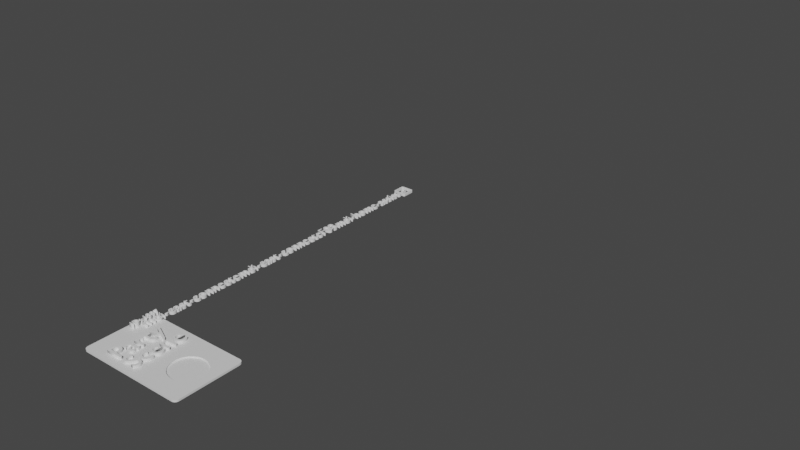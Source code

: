 # Source: NfcCard.blend  (saved by Blender 2.82.7; exported with 4.5.12 LTS)
import bpy
from mathutils import Matrix  # noqa: F401  (used for matrix-valued properties, if any)

bpy.ops.wm.read_factory_settings(use_empty=True)
scene = bpy.context.scene
scene.name = 'Scene'

# ---- materials (node trees are filled in below, after node groups)
mat_material = bpy.data.materials.new('Material')
mat_material.alpha_threshold = 0.0
mat_material.use_transparent_shadow = False
mat_material.line_color = (0.0, 0.0, 0.0, 1.0)

# ---- material node trees
mat_material.use_nodes = True; mat_material.node_tree.nodes.clear()
_N = mat_material.node_tree.nodes; _L = mat_material.node_tree.links
n0 = _N.new('ShaderNodeOutputMaterial'); n0.name = 'Material Output'; n0.location = (300, 300)
n1 = _N.new('ShaderNodeBsdfPrincipled'); n1.name = 'Principled BSDF'; n1.location = (10, 300)
n1.distribution = 'GGX'
n1.subsurface_method = 'BURLEY'
n1.inputs[2].default_value = 0.4
n1.inputs[3].default_value = 1.45
n1.inputs[27].default_value = (0.0, 0.0, 0.0, 1.0)
n1.inputs[28].default_value = 1.0
_L.new(n1.outputs[0], n0.inputs[0])
n0.is_active_output = True

# ---- world
world_world = bpy.data.worlds.new('World'); scene.world = world_world
world_world.use_nodes = True; world_world.node_tree.nodes.clear()
_N = world_world.node_tree.nodes; _L = world_world.node_tree.links
n0 = _N.new('ShaderNodeOutputWorld'); n0.name = 'World Output'; n0.location = (300, 300)
n1 = _N.new('ShaderNodeBackground'); n1.name = 'Background'; n1.location = (10, 300)
n1.inputs[0].default_value = (0.05088, 0.05088, 0.05088, 1.0)
_L.new(n1.outputs[0], n0.inputs[0])
n0.is_active_output = True
world_world.color = (0.05088, 0.05088, 0.05088)
world_world.use_sun_shadow = False
world_world.sun_shadow_jitter_overblur = 0.0

# ---- meshes
me_cube = bpy.data.meshes.new('Cube')
me_cube.from_pydata([(0.04202, -0.02525, 0.002634), (0.04246, -0.02439, 0.002634), (0.04261, -0.02343, 0.002634), (0.04261, 0.02343, 0.002634), (-0.04261, -0.02343, 0.001148), (-0.03951, -0.02653, 0.001148), (-0.04246, -0.02439, 0.001148), (-0.04202, -0.02525, 0.001148), (-0.04133, -0.02594, 0.001148), (-0.04047, -0.02638, 0.001148), (-0.04261, 0.02343, 0.001148), (-0.03951, 0.02653, 0.001148), (-0.04246, 0.02439, 0.001148), (-0.04202, 0.02525, 0.001148), (-0.04133, 0.02594, 0.001148), (-0.04047, 0.02638, 0.001148), (0.03951, -0.02653, 0.001148), (0.04261, -0.02343, 0.001148), (0.04047, -0.02638, 0.001148), (0.04133, -0.02594, 0.001148), (0.04202, -0.02525, 0.001148), (0.04246, -0.02439, 0.001148), (0.03951, 0.02653, 0.001148), (0.04261, 0.02343, 0.001148), (0.04047, 0.02638, 0.001148), (0.04133, 0.02594, 0.001148), (0.04202, 0.02525, 0.001148), (0.04246, 0.02439, 0.001148), (0.04133, -0.02594, 0.002634), (0.04047, -0.02638, 0.002634), (0.03951, -0.02653, 0.002634), (-0.03951, -0.02653, 0.002634), (-0.04047, -0.02638, 0.002634), (-0.04133, -0.02594, 0.002634), (-0.04202, -0.02525, 0.002634), (-0.04246, -0.02439, 0.002634), (-0.04261, -0.02343, 0.002634), (-0.04261, 0.02343, 0.002634), (-0.04246, 0.02439, 0.002634), (-0.04202, 0.02525, 0.002634), (-0.04133, 0.02594, 0.002634), (-0.04047, 0.02638, 0.002634), (-0.03951, 0.02653, 0.002634), (0.03951, 0.02653, 0.002634), (0.04047, 0.02638, 0.002634), (0.04133, 0.02594, 0.002634), (0.04202, 0.02525, 0.002634), (0.04246, 0.02439, 0.002634), (0.03239, 0.009144, 0.002634), (0.03239, -0.009144, 0.002634), (0.01402, -0.009144, 0.002634), (0.01402, 0.009144, 0.002634), (0.0232, 0.01296, 0.002634), (0.03616, -5.472e-09, 0.002634), (0.0232, -0.01296, 0.002634), (0.01024, -5.472e-09, 0.002634), (0.02902, 0.01158, 0.002634), (0.03481, -0.005775, 0.002634), (0.01739, -0.01158, 0.002634), (0.0116, 0.005775, 0.002634), (0.01739, 0.01158, 0.002634), (0.03481, 0.005775, 0.002634), (0.02902, -0.01158, 0.002634), (0.0116, -0.005775, 0.002634), (0.0308, 0.0105, 0.002634), (0.03373, -0.007557, 0.002634), (0.0156, -0.0105, 0.002634), (0.01267, 0.007557, 0.002634), (0.02021, 0.01261, 0.002634), (0.03582, 0.002966, 0.002634), (0.02619, -0.01261, 0.002634), (0.01059, -0.002966, 0.002634), (0.02619, 0.01261, 0.002634), (0.03582, -0.002966, 0.002634), (0.02021, -0.01261, 0.002634), (0.01059, 0.002966, 0.002634), (0.0156, 0.0105, 0.002634), (0.03373, 0.007557, 0.002634), (0.0308, -0.0105, 0.002634), (0.01267, -0.007557, 0.002634), (0.03162, 0.009853, 0.002634), (0.03309, -0.008377, 0.002634), (0.01478, -0.009853, 0.002634), (0.01331, 0.008377, 0.002634), (0.0217, 0.01287, 0.002634), (0.03608, 0.001493, 0.002634), (0.02471, -0.01287, 0.002634), (0.01033, -0.001493, 0.002634), (0.02764, 0.01218, 0.002634), (0.03539, -0.0044, 0.002634), (0.01877, -0.01218, 0.002634), (0.01101, 0.0044, 0.002634), (0.01647, 0.01108, 0.002634), (0.03431, 0.006687, 0.002634), (0.02993, -0.01108, 0.002634), (0.0121, -0.006687, 0.002634), (0.02993, 0.01108, 0.002634), (0.03431, -0.006687, 0.002634), (0.01647, -0.01108, 0.002634), (0.0121, 0.006687, 0.002634), (0.01877, 0.01218, 0.002634), (0.03539, 0.0044, 0.002634), (0.02764, -0.01218, 0.002634), (0.01101, -0.0044, 0.002634), (0.02471, 0.01287, 0.002634), (0.03608, -0.001493, 0.002634), (0.0217, -0.01287, 0.002634), (0.01033, 0.001493, 0.002634), (0.01478, 0.009853, 0.002634), (0.03309, 0.008377, 0.002634), (0.03162, -0.009853, 0.002634), (0.01331, -0.008377, 0.002634), (0.03162, 0.009853, 0.002023), (0.03239, 0.009144, 0.002023), (0.03309, -0.008377, 0.002023), (0.03239, -0.009144, 0.002023), (0.01478, -0.009853, 0.002023), (0.01402, -0.009144, 0.002023), (0.01331, 0.008377, 0.002023), (0.01402, 0.009144, 0.002023), (0.0217, 0.01287, 0.002023), (0.0232, 0.01296, 0.002023), (0.03608, 0.001493, 0.002023), (0.03616, -5.472e-09, 0.002023), (0.02471, -0.01287, 0.002023), (0.0232, -0.01296, 0.002023), (0.01033, -0.001493, 0.002023), (0.01024, -5.472e-09, 0.002023), (0.02764, 0.01218, 0.002023), (0.02902, 0.01158, 0.002023), (0.03539, -0.0044, 0.002023), (0.03481, -0.005775, 0.002023), (0.01877, -0.01218, 0.002023), (0.01739, -0.01158, 0.002023), (0.01101, 0.0044, 0.002023), (0.0116, 0.005775, 0.002023), (0.01647, 0.01108, 0.002023), (0.01739, 0.01158, 0.002023), (0.03431, 0.006687, 0.002023), (0.03481, 0.005775, 0.002023), (0.02993, -0.01108, 0.002023), (0.02902, -0.01158, 0.002023), (0.0121, -0.006687, 0.002023), (0.0116, -0.005775, 0.002023), (0.0308, 0.0105, 0.002023), (0.02993, 0.01108, 0.002023), (0.03431, -0.006687, 0.002023), (0.03373, -0.007557, 0.002023), (0.01647, -0.01108, 0.002023), (0.0156, -0.0105, 0.002023), (0.0121, 0.006687, 0.002023), (0.01267, 0.007557, 0.002023), (0.01877, 0.01218, 0.002023), (0.02021, 0.01261, 0.002023), (0.03539, 0.0044, 0.002023), (0.03582, 0.002966, 0.002023), (0.02764, -0.01218, 0.002023), (0.02619, -0.01261, 0.002023), (0.01101, -0.0044, 0.002023), (0.01059, -0.002966, 0.002023), (0.02471, 0.01287, 0.002023), (0.02619, 0.01261, 0.002023), (0.03608, -0.001493, 0.002023), (0.03582, -0.002966, 0.002023), (0.0217, -0.01287, 0.002023), (0.02021, -0.01261, 0.002023), (0.01033, 0.001493, 0.002023), (0.01059, 0.002966, 0.002023), (0.01478, 0.009853, 0.002023), (0.0156, 0.0105, 0.002023), (0.03309, 0.008377, 0.002023), (0.03373, 0.007557, 0.002023), (0.03162, -0.009853, 0.002023), (0.0308, -0.0105, 0.002023), (0.01331, -0.008377, 0.002023), (0.01267, -0.007557, 0.002023), (0.03162, 0.009853, 0.002023), (0.03239, 0.009144, 0.002023), (0.03309, -0.008377, 0.002023), (0.03239, -0.009144, 0.002023), (0.01478, -0.009853, 0.002023), (0.01402, -0.009144, 0.002023), (0.01331, 0.008377, 0.002023), (0.01402, 0.009144, 0.002023), (0.0217, 0.01287, 0.002023), (0.0232, 0.01296, 0.002023), (0.03608, 0.001493, 0.002023), (0.03616, -5.472e-09, 0.002023), (0.02471, -0.01287, 0.002023), (0.0232, -0.01296, 0.002023), (0.01033, -0.001493, 0.002023), (0.01024, -5.472e-09, 0.002023), (0.02764, 0.01218, 0.002023), (0.02902, 0.01158, 0.002023), (0.03539, -0.0044, 0.002023), (0.03481, -0.005775, 0.002023), (0.01877, -0.01218, 0.002023), (0.01739, -0.01158, 0.002023), (0.01101, 0.0044, 0.002023), (0.0116, 0.005775, 0.002023), (0.01647, 0.01108, 0.002023), (0.01739, 0.01158, 0.002023), (0.03431, 0.006687, 0.002023), (0.03481, 0.005775, 0.002023), (0.02993, -0.01108, 0.002023), (0.02902, -0.01158, 0.002023), (0.0121, -0.006687, 0.002023), (0.0116, -0.005775, 0.002023), (0.0308, 0.0105, 0.002023), (0.02993, 0.01108, 0.002023), (0.03431, -0.006687, 0.002023), (0.03373, -0.007557, 0.002023), (0.01647, -0.01108, 0.002023), (0.0156, -0.0105, 0.002023), (0.0121, 0.006687, 0.002023), (0.01267, 0.007557, 0.002023), (0.01877, 0.01218, 0.002023), (0.02021, 0.01261, 0.002023), (0.03539, 0.0044, 0.002023), (0.03582, 0.002966, 0.002023), (0.02764, -0.01218, 0.002023), (0.02619, -0.01261, 0.002023), (0.01101, -0.0044, 0.002023), (0.01059, -0.002966, 0.002023), (0.02471, 0.01287, 0.002023), (0.02619, 0.01261, 0.002023), (0.03608, -0.001493, 0.002023), (0.03582, -0.002966, 0.002023), (0.0217, -0.01287, 0.002023), (0.02021, -0.01261, 0.002023), (0.01033, 0.001493, 0.002023), (0.01059, 0.002966, 0.002023), (0.01478, 0.009853, 0.002023), (0.0156, 0.0105, 0.002023), (0.03309, 0.008377, 0.002023), (0.03373, 0.007557, 0.002023), (0.03162, -0.009853, 0.002023), (0.0308, -0.0105, 0.002023), (0.01331, -0.008377, 0.002023), (0.01267, -0.007557, 0.002023), (0.03162, 0.009853, 0.001603), (0.03239, 0.009144, 0.001603), (0.03309, -0.008377, 0.001603), (0.03239, -0.009144, 0.001603), (0.01478, -0.009853, 0.001603), (0.01402, -0.009144, 0.001603), (0.01331, 0.008377, 0.001603), (0.01402, 0.009144, 0.001603), (0.0217, 0.01287, 0.001603), (0.0232, 0.01296, 0.001603), (0.03608, 0.001493, 0.001603), (0.03616, -5.472e-09, 0.001603), (0.02471, -0.01287, 0.001603), (0.0232, -0.01296, 0.001603), (0.01033, -0.001493, 0.001603), (0.01024, -5.472e-09, 0.001603), (0.02764, 0.01218, 0.001603), (0.02902, 0.01158, 0.001603), (0.03539, -0.0044, 0.001603), (0.03481, -0.005775, 0.001603), (0.01877, -0.01218, 0.001603), (0.01739, -0.01158, 0.001603), (0.01101, 0.0044, 0.001603), (0.0116, 0.005775, 0.001603), (0.01647, 0.01108, 0.001603), (0.01739, 0.01158, 0.001603), (0.03431, 0.006687, 0.001603), (0.03481, 0.005775, 0.001603), (0.02993, -0.01108, 0.001603), (0.02902, -0.01158, 0.001603), (0.0121, -0.006687, 0.001603), (0.0116, -0.005775, 0.001603), (0.0308, 0.0105, 0.001603), (0.02993, 0.01108, 0.001603), (0.03431, -0.006687, 0.001603), (0.03373, -0.007557, 0.001603), (0.01647, -0.01108, 0.001603), (0.0156, -0.0105, 0.001603), (0.0121, 0.006687, 0.001603), (0.01267, 0.007557, 0.001603), (0.01877, 0.01218, 0.001603), (0.02021, 0.01261, 0.001603), (0.03539, 0.0044, 0.001603), (0.03582, 0.002966, 0.001603), (0.02764, -0.01218, 0.001603), (0.02619, -0.01261, 0.001603), (0.01101, -0.0044, 0.001603), (0.01059, -0.002966, 0.001603), (0.02471, 0.01287, 0.001603), (0.02619, 0.01261, 0.001603), (0.03608, -0.001493, 0.001603), (0.03582, -0.002966, 0.001603), (0.0217, -0.01287, 0.001603), (0.02021, -0.01261, 0.001603), (0.01033, 0.001493, 0.001603), (0.01059, 0.002966, 0.001603), (0.01478, 0.009853, 0.001603), (0.0156, 0.0105, 0.001603), (0.03309, 0.008377, 0.001603), (0.03373, 0.007557, 0.001603), (0.03162, -0.009853, 0.001603), (0.0308, -0.0105, 0.001603), (0.01331, -0.008377, 0.001603), (0.01267, -0.007557, 0.001603)], [], [(3, 2, 49, 81, 65, 97, 57, 89, 73, 105, 53, 85, 69, 101, 61, 93, 77, 109, 48), (17, 23, 27, 26, 25, 24, 22, 11, 15, 14, 13, 12, 10, 4, 6, 7, 8, 9, 5, 16, 18, 19, 20, 21), (27, 23, 3, 47), (17, 21, 1, 2), (14, 15, 41, 40), (8, 7, 34, 33), (21, 20, 0, 1), (15, 11, 42, 41), (7, 6, 35, 34), (20, 19, 28, 0), (11, 22, 43, 42), (6, 4, 36, 35), (19, 18, 29, 28), (22, 24, 44, 43), (4, 10, 37, 36), (18, 16, 30, 29), (24, 25, 45, 44), (10, 12, 38, 37), (16, 5, 31, 30), (25, 26, 46, 45), (12, 13, 39, 38), (5, 9, 32, 31), (26, 27, 47, 46), (23, 17, 2, 3), (13, 14, 40, 39), (9, 8, 33, 32), (51, 83, 67, 99, 59, 91, 75, 107, 55, 87, 71, 103, 63, 95, 79, 111, 50, 82, 66, 98, 58, 90, 74, 106, 54, 86, 70, 102, 62, 94, 78, 110, 49, 2, 1, 0, 28, 29, 30, 31, 32, 33, 34, 35, 36, 37, 38, 39, 40, 41, 42, 43, 44, 45, 46, 47, 3, 48, 80, 64, 96, 56, 88, 72, 104, 52, 84, 68, 100, 60, 92, 76, 108), (94, 62, 141, 140), (71, 87, 126, 159), (114, 115, 179, 178), (164, 165, 229, 228), (72, 88, 128, 161), (95, 63, 143, 142), (73, 89, 130, 163), (64, 80, 112, 144), (74, 90, 132, 165), (96, 64, 144, 145), (75, 91, 134, 167), (97, 65, 147, 146), (76, 92, 136, 169), (98, 66, 149, 148), (77, 93, 138, 171), (99, 67, 151, 150), (78, 94, 140, 173), (100, 68, 153, 152), (79, 95, 142, 175), (101, 69, 155, 154), (80, 48, 113, 112), (56, 96, 145, 129), (102, 70, 157, 156), (81, 49, 115, 114), (57, 97, 146, 131), (103, 71, 159, 158), (82, 50, 117, 116), (58, 98, 148, 133), (104, 72, 161, 160), (83, 51, 119, 118), (59, 99, 150, 135), (105, 73, 163, 162), (60, 100, 152, 137), (106, 74, 165, 164), (61, 101, 154, 139), (107, 75, 167, 166), (62, 102, 156, 141), (108, 76, 169, 168), (63, 103, 158, 143), (109, 77, 171, 170), (84, 52, 121, 120), (52, 104, 160, 121), (110, 78, 173, 172), (85, 53, 123, 122), (53, 105, 162, 123), (111, 79, 175, 174), (86, 54, 125, 124), (54, 106, 164, 125), (87, 55, 127, 126), (55, 107, 166, 127), (65, 81, 114, 147), (88, 56, 129, 128), (51, 108, 168, 119), (66, 82, 116, 149), (89, 57, 131, 130), (48, 109, 170, 113), (67, 83, 118, 151), (90, 58, 133, 132), (49, 110, 172, 115), (68, 84, 120, 153), (91, 59, 135, 134), (50, 111, 174, 117), (69, 85, 122, 155), (92, 60, 137, 136), (70, 86, 124, 157), (93, 61, 139, 138), (184, 185, 249, 248), (234, 235, 299, 298), (141, 156, 220, 205), (166, 167, 231, 230), (116, 117, 181, 180), (143, 158, 222, 207), (168, 169, 233, 232), (118, 119, 183, 182), (121, 160, 224, 185), (170, 171, 235, 234), (120, 121, 185, 184), (123, 162, 226, 187), (172, 173, 237, 236), (122, 123, 187, 186), (125, 164, 228, 189), (174, 175, 239, 238), (124, 125, 189, 188), (127, 166, 230, 191), (147, 114, 178, 211), (126, 127, 191, 190), (119, 168, 232, 183), (149, 116, 180, 213), (128, 129, 193, 192), (113, 170, 234, 177), (151, 118, 182, 215), (130, 131, 195, 194), (115, 172, 236, 179), (153, 120, 184, 217), (132, 133, 197, 196), (117, 174, 238, 181), (155, 122, 186, 219), (134, 135, 199, 198), (157, 124, 188, 221), (136, 137, 201, 200), (159, 126, 190, 223), (138, 139, 203, 202), (161, 128, 192, 225), (140, 141, 205, 204), (163, 130, 194, 227), (142, 143, 207, 206), (165, 132, 196, 229), (144, 112, 176, 208), (167, 134, 198, 231), (145, 144, 208, 209), (169, 136, 200, 233), (146, 147, 211, 210), (171, 138, 202, 235), (148, 149, 213, 212), (173, 140, 204, 237), (150, 151, 215, 214), (112, 113, 177, 176), (175, 142, 206, 239), (152, 153, 217, 216), (129, 145, 209, 193), (154, 155, 219, 218), (131, 146, 210, 195), (156, 157, 221, 220), (133, 148, 212, 197), (158, 159, 223, 222), (135, 150, 214, 199), (160, 161, 225, 224), (137, 152, 216, 201), (162, 163, 227, 226), (139, 154, 218, 203), (253, 292, 293, 260, 261, 276, 277, 244, 245, 302, 303, 270, 271, 286, 287, 254, 255, 251, 290, 291, 258, 259, 274, 275, 242, 243, 300, 301, 268, 269, 284, 285, 252), (251, 255, 294, 295, 262, 263, 278, 279, 246, 247, 296, 297, 264, 265, 280, 281, 248, 249, 288, 289, 256, 257, 273, 272, 240, 241, 298, 299, 266, 267, 282, 283, 250), (187, 226, 290, 251), (236, 237, 301, 300), (186, 187, 251, 250), (189, 228, 292, 253), (238, 239, 303, 302), (188, 189, 253, 252), (191, 230, 294, 255), (211, 178, 242, 275), (190, 191, 255, 254), (183, 232, 296, 247), (213, 180, 244, 277), (192, 193, 257, 256), (177, 234, 298, 241), (215, 182, 246, 279), (194, 195, 259, 258), (179, 236, 300, 243), (217, 184, 248, 281), (196, 197, 261, 260), (181, 238, 302, 245), (219, 186, 250, 283), (198, 199, 263, 262), (221, 188, 252, 285), (200, 201, 265, 264), (223, 190, 254, 287), (202, 203, 267, 266), (225, 192, 256, 289), (204, 205, 269, 268), (227, 194, 258, 291), (206, 207, 271, 270), (229, 196, 260, 293), (208, 176, 240, 272), (231, 198, 262, 295), (209, 208, 272, 273), (233, 200, 264, 297), (210, 211, 275, 274), (235, 202, 266, 299), (212, 213, 277, 276), (237, 204, 268, 301), (214, 215, 279, 278), (239, 206, 270, 303), (216, 217, 281, 280), (193, 209, 273, 257), (218, 219, 283, 282), (195, 210, 274, 259), (220, 221, 285, 284), (197, 212, 276, 261), (222, 223, 287, 286), (199, 214, 278, 263), (224, 225, 289, 288), (201, 216, 280, 265), (226, 227, 291, 290), (176, 177, 241, 240), (203, 218, 282, 267), (228, 229, 293, 292), (178, 179, 243, 242), (205, 220, 284, 269), (230, 231, 295, 294), (180, 181, 245, 244), (207, 222, 286, 271), (232, 233, 297, 296), (182, 183, 247, 246), (185, 224, 288, 249)])
_uv = me_cube.uv_layers.new(name='UVMap')
_uv.uv.foreach_set('vector', [0.125, 0.7354, 0.125, 0.5146, 0.2304, 0.6077, 0.2304, 0.6099, 0.2304, 0.612, 0.2304, 0.6142, 0.2304, 0.6164, 0.2304, 0.6185, 0.2304, 0.6207, 0.2304, 0.6228, 0.2304, 0.625, 0.2304, 0.6272, 0.2304, 0.6293, 0.2304, 0.6315, 0.2304, 0.6336, 0.2304, 0.6358, 0.2304, 0.638, 0.2304, 0.6401, 0.2304, 0.6423, 0.125, 0.5146, 0.125, 0.7354, 0.1254, 0.7399, 0.1267, 0.744, 0.1288, 0.7472, 0.1313, 0.7493, 0.1341, 0.75, 0.3659, 0.75, 0.3687, 0.7493, 0.3712, 0.7472, 0.3733, 0.744, 0.3746, 0.7399, 0.375, 0.7354, 0.375, 0.5146, 0.3746, 0.5101, 0.3733, 0.506, 0.3712, 0.5028, 0.3687, 0.5007, 0.3659, 0.5, 0.1341, 0.5, 0.1313, 0.5007, 0.1288, 0.5028, 0.1267, 0.506, 0.1254, 0.5101, 0.1254, 0.7399, 0.125, 0.7354, 0.125, 0.7354, 0.1254, 0.7399, 0.125, 0.5146, 0.1254, 0.5101, 0.1254, 0.5101, 0.125, 0.5146, 0.3712, 0.7472, 0.3687, 0.7493, 0.3687, 0.7493, 0.3712, 0.7472, 0.3712, 0.5028, 0.3733, 0.506, 0.3733, 0.506, 0.3712, 0.5028, 0.1254, 0.5101, 0.1267, 0.506, 0.1267, 0.506, 0.1254, 0.5101, 0.3687, 0.7493, 0.3659, 0.75, 0.3659, 0.75, 0.3687, 0.7493, 0.3733, 0.506, 0.3746, 0.5101, 0.3746, 0.5101, 0.3733, 0.506, 0.1267, 0.506, 0.1288, 0.5028, 0.1288, 0.5028, 0.1267, 0.506, 0.3659, 0.75, 0.1341, 0.75, 0.1341, 0.75, 0.3659, 0.75, 0.3746, 0.5101, 0.375, 0.5146, 0.375, 0.5146, 0.3746, 0.5101, 0.1288, 0.5028, 0.1313, 0.5007, 0.1313, 0.5007, 0.1288, 0.5028, 0.1341, 0.75, 0.1313, 0.7493, 0.1313, 0.7493, 0.1341, 0.75, 0.375, 0.5146, 0.375, 0.7354, 0.375, 0.7354, 0.375, 0.5146, 0.1313, 0.5007, 0.1341, 0.5, 0.1341, 0.5, 0.1313, 0.5007, 0.1313, 0.7493, 0.1288, 0.7472, 0.1288, 0.7472, 0.1313, 0.7493, 0.375, 0.7354, 0.3746, 0.7399, 0.3746, 0.7399, 0.375, 0.7354, 0.1341, 0.5, 0.3659, 0.5, 0.3659, 0.5, 0.1341, 0.5, 0.1288, 0.7472, 0.1267, 0.744, 0.1267, 0.744, 0.1288, 0.7472, 0.3746, 0.7399, 0.3733, 0.744, 0.3733, 0.744, 0.3746, 0.7399, 0.3659, 0.5, 0.3687, 0.5007, 0.3687, 0.5007, 0.3659, 0.5, 0.1267, 0.744, 0.1254, 0.7399, 0.1254, 0.7399, 0.1267, 0.744, 0.125, 0.7354, 0.125, 0.5146, 0.125, 0.5146, 0.125, 0.7354, 0.3733, 0.744, 0.3712, 0.7472, 0.3712, 0.7472, 0.3733, 0.744, 0.3687, 0.5007, 0.3712, 0.5028, 0.3712, 0.5028, 0.3687, 0.5007, 0.2696, 0.6423, 0.2696, 0.6401, 0.2696, 0.638, 0.2696, 0.6358, 0.2696, 0.6336, 0.2696, 0.6315, 0.2696, 0.6293, 0.2696, 0.6272, 0.2696, 0.625, 0.2696, 0.6228, 0.2696, 0.6207, 0.2696, 0.6185, 0.2696, 0.6164, 0.2696, 0.6142, 0.2696, 0.612, 0.2696, 0.6099, 0.2696, 0.6077, 0.2671, 0.6077, 0.2647, 0.6077, 0.2622, 0.6077, 0.2598, 0.6077, 0.2573, 0.6077, 0.2549, 0.6077, 0.2524, 0.6077, 0.25, 0.6077, 0.2476, 0.6077, 0.2451, 0.6077, 0.2427, 0.6077, 0.2402, 0.6077, 0.2378, 0.6077, 0.2353, 0.6077, 0.2329, 0.6077, 0.2304, 0.6077, 0.125, 0.5146, 0.1254, 0.5101, 0.1267, 0.506, 0.1288, 0.5028, 0.1313, 0.5007, 0.1341, 0.5, 0.3659, 0.5, 0.3687, 0.5007, 0.3712, 0.5028, 0.3733, 0.506, 0.3746, 0.5101, 0.375, 0.5146, 0.375, 0.7354, 0.3746, 0.7399, 0.3733, 0.744, 0.3712, 0.7472, 0.3687, 0.7493, 0.3659, 0.75, 0.1341, 0.75, 0.1313, 0.7493, 0.1288, 0.7472, 0.1267, 0.744, 0.1254, 0.7399, 0.125, 0.7354, 0.2304, 0.6423, 0.2329, 0.6423, 0.2353, 0.6423, 0.2378, 0.6423, 0.2402, 0.6423, 0.2427, 0.6423, 0.2451, 0.6423, 0.2476, 0.6423, 0.25, 0.6423, 0.2524, 0.6423, 0.2549, 0.6423, 0.2573, 0.6423, 0.2598, 0.6423, 0.2622, 0.6423, 0.2647, 0.6423, 0.2671, 0.6423, 0.2378, 0.6077, 0.2402, 0.6077, 0.2402, 0.6077, 0.2378, 0.6077, 0.2696, 0.6207, 0.2696, 0.6228, 0.2696, 0.6228, 0.2696, 0.6207, 0.2304, 0.6099, 0.2304, 0.6077, 0.2304, 0.6077, 0.2304, 0.6099, 0.2524, 0.6077, 0.2549, 0.6077, 0.2549, 0.6077, 0.2524, 0.6077, 0.2451, 0.6423, 0.2427, 0.6423, 0.2427, 0.6423, 0.2451, 0.6423, 0.2696, 0.6142, 0.2696, 0.6164, 0.2696, 0.6164, 0.2696, 0.6142, 0.2304, 0.6207, 0.2304, 0.6185, 0.2304, 0.6185, 0.2304, 0.6207, 0.2353, 0.6423, 0.2329, 0.6423, 0.2329, 0.6423, 0.2353, 0.6423, 0.2549, 0.6077, 0.2573, 0.6077, 0.2573, 0.6077, 0.2549, 0.6077, 0.2378, 0.6423, 0.2353, 0.6423, 0.2353, 0.6423, 0.2378, 0.6423, 0.2696, 0.6293, 0.2696, 0.6315, 0.2696, 0.6315, 0.2696, 0.6293, 0.2304, 0.6142, 0.2304, 0.612, 0.2304, 0.612, 0.2304, 0.6142, 0.2647, 0.6423, 0.2622, 0.6423, 0.2622, 0.6423, 0.2647, 0.6423, 0.2622, 0.6077, 0.2647, 0.6077, 0.2647, 0.6077, 0.2622, 0.6077, 0.2304, 0.638, 0.2304, 0.6358, 0.2304, 0.6358, 0.2304, 0.638, 0.2696, 0.6358, 0.2696, 0.638, 0.2696, 0.638, 0.2696, 0.6358, 0.2353, 0.6077, 0.2378, 0.6077, 0.2378, 0.6077, 0.2353, 0.6077, 0.2573, 0.6423, 0.2549, 0.6423, 0.2549, 0.6423, 0.2573, 0.6423, 0.2696, 0.612, 0.2696, 0.6142, 0.2696, 0.6142, 0.2696, 0.612, 0.2304, 0.6315, 0.2304, 0.6293, 0.2304, 0.6293, 0.2304, 0.6315, 0.2329, 0.6423, 0.2304, 0.6423, 0.2304, 0.6423, 0.2329, 0.6423, 0.2402, 0.6423, 0.2378, 0.6423, 0.2378, 0.6423, 0.2402, 0.6423, 0.2427, 0.6077, 0.2451, 0.6077, 0.2451, 0.6077, 0.2427, 0.6077, 0.2304, 0.6099, 0.2304, 0.6077, 0.2304, 0.6077, 0.2304, 0.6099, 0.2304, 0.6164, 0.2304, 0.6142, 0.2304, 0.6142, 0.2304, 0.6164, 0.2696, 0.6185, 0.2696, 0.6207, 0.2696, 0.6207, 0.2696, 0.6185, 0.2671, 0.6077, 0.2696, 0.6077, 0.2696, 0.6077, 0.2671, 0.6077, 0.2598, 0.6077, 0.2622, 0.6077, 0.2622, 0.6077, 0.2598, 0.6077, 0.2476, 0.6423, 0.2451, 0.6423, 0.2451, 0.6423, 0.2476, 0.6423, 0.2696, 0.6401, 0.2696, 0.6423, 0.2696, 0.6423, 0.2696, 0.6401, 0.2696, 0.6336, 0.2696, 0.6358, 0.2696, 0.6358, 0.2696, 0.6336, 0.2304, 0.6228, 0.2304, 0.6207, 0.2304, 0.6207, 0.2304, 0.6228, 0.2598, 0.6423, 0.2573, 0.6423, 0.2573, 0.6423, 0.2598, 0.6423, 0.2524, 0.6077, 0.2549, 0.6077, 0.2549, 0.6077, 0.2524, 0.6077, 0.2304, 0.6336, 0.2304, 0.6315, 0.2304, 0.6315, 0.2304, 0.6336, 0.2696, 0.6272, 0.2696, 0.6293, 0.2696, 0.6293, 0.2696, 0.6272, 0.2402, 0.6077, 0.2427, 0.6077, 0.2427, 0.6077, 0.2402, 0.6077, 0.2671, 0.6423, 0.2647, 0.6423, 0.2647, 0.6423, 0.2671, 0.6423, 0.2696, 0.6164, 0.2696, 0.6185, 0.2696, 0.6185, 0.2696, 0.6164, 0.2304, 0.6401, 0.2304, 0.638, 0.2304, 0.638, 0.2304, 0.6401, 0.2524, 0.6423, 0.25, 0.6423, 0.25, 0.6423, 0.2524, 0.6423, 0.25, 0.6423, 0.2476, 0.6423, 0.2476, 0.6423, 0.25, 0.6423, 0.2329, 0.6077, 0.2353, 0.6077, 0.2353, 0.6077, 0.2329, 0.6077, 0.2304, 0.6272, 0.2304, 0.625, 0.2304, 0.625, 0.2304, 0.6272, 0.2304, 0.625, 0.2304, 0.6228, 0.2304, 0.6228, 0.2304, 0.625, 0.2696, 0.6099, 0.2696, 0.612, 0.2696, 0.612, 0.2696, 0.6099, 0.2476, 0.6077, 0.25, 0.6077, 0.25, 0.6077, 0.2476, 0.6077, 0.25, 0.6077, 0.2524, 0.6077, 0.2524, 0.6077, 0.25, 0.6077, 0.2696, 0.6228, 0.2696, 0.625, 0.2696, 0.625, 0.2696, 0.6228, 0.2696, 0.625, 0.2696, 0.6272, 0.2696, 0.6272, 0.2696, 0.625, 0.2304, 0.612, 0.2304, 0.6099, 0.2304, 0.6099, 0.2304, 0.612, 0.2427, 0.6423, 0.2402, 0.6423, 0.2402, 0.6423, 0.2427, 0.6423, 0.2696, 0.6423, 0.2671, 0.6423, 0.2671, 0.6423, 0.2696, 0.6423, 0.2647, 0.6077, 0.2671, 0.6077, 0.2671, 0.6077, 0.2647, 0.6077, 0.2304, 0.6185, 0.2304, 0.6164, 0.2304, 0.6164, 0.2304, 0.6185, 0.2304, 0.6423, 0.2304, 0.6401, 0.2304, 0.6401, 0.2304, 0.6423, 0.2696, 0.638, 0.2696, 0.6401, 0.2696, 0.6401, 0.2696, 0.638, 0.2573, 0.6077, 0.2598, 0.6077, 0.2598, 0.6077, 0.2573, 0.6077, 0.2304, 0.6077, 0.2329, 0.6077, 0.2329, 0.6077, 0.2304, 0.6077, 0.2549, 0.6423, 0.2524, 0.6423, 0.2524, 0.6423, 0.2549, 0.6423, 0.2696, 0.6315, 0.2696, 0.6336, 0.2696, 0.6336, 0.2696, 0.6315, 0.2696, 0.6077, 0.2696, 0.6099, 0.2696, 0.6099, 0.2696, 0.6077, 0.2304, 0.6293, 0.2304, 0.6272, 0.2304, 0.6272, 0.2304, 0.6293, 0.2622, 0.6423, 0.2598, 0.6423, 0.2598, 0.6423, 0.2622, 0.6423, 0.2451, 0.6077, 0.2476, 0.6077, 0.2476, 0.6077, 0.2451, 0.6077, 0.2304, 0.6358, 0.2304, 0.6336, 0.2304, 0.6336, 0.2304, 0.6358, 0.2524, 0.6423, 0.25, 0.6423, 0.25, 0.6423, 0.2524, 0.6423, 0.2304, 0.6401, 0.2304, 0.638, 0.2304, 0.638, 0.2304, 0.6401, 0.2402, 0.6077, 0.2427, 0.6077, 0.2427, 0.6077, 0.2402, 0.6077, 0.2696, 0.6272, 0.2696, 0.6293, 0.2696, 0.6293, 0.2696, 0.6272, 0.2671, 0.6077, 0.2696, 0.6077, 0.2696, 0.6077, 0.2671, 0.6077, 0.2696, 0.6164, 0.2696, 0.6185, 0.2696, 0.6185, 0.2696, 0.6164, 0.2671, 0.6423, 0.2647, 0.6423, 0.2647, 0.6423, 0.2671, 0.6423, 0.2696, 0.6401, 0.2696, 0.6423, 0.2696, 0.6423, 0.2696, 0.6401, 0.25, 0.6423, 0.2476, 0.6423, 0.2476, 0.6423, 0.25, 0.6423, 0.2304, 0.6401, 0.2304, 0.638, 0.2304, 0.638, 0.2304, 0.6401, 0.2524, 0.6423, 0.25, 0.6423, 0.25, 0.6423, 0.2524, 0.6423, 0.2304, 0.625, 0.2304, 0.6228, 0.2304, 0.6228, 0.2304, 0.625, 0.2329, 0.6077, 0.2353, 0.6077, 0.2353, 0.6077, 0.2329, 0.6077, 0.2304, 0.6272, 0.2304, 0.625, 0.2304, 0.625, 0.2304, 0.6272, 0.25, 0.6077, 0.2524, 0.6077, 0.2524, 0.6077, 0.25, 0.6077, 0.2696, 0.6099, 0.2696, 0.612, 0.2696, 0.612, 0.2696, 0.6099, 0.2476, 0.6077, 0.25, 0.6077, 0.25, 0.6077, 0.2476, 0.6077, 0.2696, 0.625, 0.2696, 0.6272, 0.2696, 0.6272, 0.2696, 0.625, 0.2304, 0.612, 0.2304, 0.6099, 0.2304, 0.6099, 0.2304, 0.612, 0.2696, 0.6228, 0.2696, 0.625, 0.2696, 0.625, 0.2696, 0.6228, 0.2696, 0.6423, 0.2671, 0.6423, 0.2671, 0.6423, 0.2696, 0.6423, 0.2647, 0.6077, 0.2671, 0.6077, 0.2671, 0.6077, 0.2647, 0.6077, 0.2427, 0.6423, 0.2402, 0.6423, 0.2402, 0.6423, 0.2427, 0.6423, 0.2304, 0.6423, 0.2304, 0.6401, 0.2304, 0.6401, 0.2304, 0.6423, 0.2696, 0.638, 0.2696, 0.6401, 0.2696, 0.6401, 0.2696, 0.638, 0.2304, 0.6185, 0.2304, 0.6164, 0.2304, 0.6164, 0.2304, 0.6185, 0.2304, 0.6077, 0.2329, 0.6077, 0.2329, 0.6077, 0.2304, 0.6077, 0.2549, 0.6423, 0.2524, 0.6423, 0.2524, 0.6423, 0.2549, 0.6423, 0.2573, 0.6077, 0.2598, 0.6077, 0.2598, 0.6077, 0.2573, 0.6077, 0.2696, 0.6077, 0.2696, 0.6099, 0.2696, 0.6099, 0.2696, 0.6077, 0.2304, 0.6293, 0.2304, 0.6272, 0.2304, 0.6272, 0.2304, 0.6293, 0.2696, 0.6315, 0.2696, 0.6336, 0.2696, 0.6336, 0.2696, 0.6315, 0.2451, 0.6077, 0.2476, 0.6077, 0.2476, 0.6077, 0.2451, 0.6077, 0.2622, 0.6423, 0.2598, 0.6423, 0.2598, 0.6423, 0.2622, 0.6423, 0.2696, 0.6207, 0.2696, 0.6228, 0.2696, 0.6228, 0.2696, 0.6207, 0.2304, 0.6358, 0.2304, 0.6336, 0.2304, 0.6336, 0.2304, 0.6358, 0.2451, 0.6423, 0.2427, 0.6423, 0.2427, 0.6423, 0.2451, 0.6423, 0.2378, 0.6077, 0.2402, 0.6077, 0.2402, 0.6077, 0.2378, 0.6077, 0.2304, 0.6207, 0.2304, 0.6185, 0.2304, 0.6185, 0.2304, 0.6207, 0.2696, 0.6142, 0.2696, 0.6164, 0.2696, 0.6164, 0.2696, 0.6142, 0.2549, 0.6077, 0.2573, 0.6077, 0.2573, 0.6077, 0.2549, 0.6077, 0.2353, 0.6423, 0.2329, 0.6423, 0.2329, 0.6423, 0.2353, 0.6423, 0.2696, 0.6293, 0.2696, 0.6315, 0.2696, 0.6315, 0.2696, 0.6293, 0.2378, 0.6423, 0.2353, 0.6423, 0.2353, 0.6423, 0.2378, 0.6423, 0.2647, 0.6423, 0.2622, 0.6423, 0.2622, 0.6423, 0.2647, 0.6423, 0.2304, 0.6142, 0.2304, 0.612, 0.2304, 0.612, 0.2304, 0.6142, 0.2304, 0.638, 0.2304, 0.6358, 0.2304, 0.6358, 0.2304, 0.638, 0.2622, 0.6077, 0.2647, 0.6077, 0.2647, 0.6077, 0.2622, 0.6077, 0.2353, 0.6077, 0.2378, 0.6077, 0.2378, 0.6077, 0.2353, 0.6077, 0.2696, 0.6358, 0.2696, 0.638, 0.2696, 0.638, 0.2696, 0.6358, 0.2329, 0.6423, 0.2304, 0.6423, 0.2304, 0.6423, 0.2329, 0.6423, 0.2696, 0.612, 0.2696, 0.6142, 0.2696, 0.6142, 0.2696, 0.612, 0.2573, 0.6423, 0.2549, 0.6423, 0.2549, 0.6423, 0.2573, 0.6423, 0.2402, 0.6423, 0.2378, 0.6423, 0.2378, 0.6423, 0.2402, 0.6423, 0.2304, 0.6315, 0.2304, 0.6293, 0.2304, 0.6293, 0.2304, 0.6315, 0.2304, 0.6164, 0.2304, 0.6142, 0.2304, 0.6142, 0.2304, 0.6164, 0.2427, 0.6077, 0.2451, 0.6077, 0.2451, 0.6077, 0.2427, 0.6077, 0.2598, 0.6077, 0.2622, 0.6077, 0.2622, 0.6077, 0.2598, 0.6077, 0.2696, 0.6185, 0.2696, 0.6207, 0.2696, 0.6207, 0.2696, 0.6185, 0.2696, 0.6336, 0.2696, 0.6358, 0.2696, 0.6358, 0.2696, 0.6336, 0.2476, 0.6423, 0.2451, 0.6423, 0.2451, 0.6423, 0.2476, 0.6423, 0.2598, 0.6423, 0.2573, 0.6423, 0.2573, 0.6423, 0.2598, 0.6423, 0.2304, 0.6228, 0.2304, 0.6207, 0.2304, 0.6207, 0.2304, 0.6228, 0.2304, 0.6336, 0.2304, 0.6315, 0.2304, 0.6315, 0.2304, 0.6336, 0.25, 0.6077, 0.2524, 0.6077, 0.2549, 0.6077, 0.2573, 0.6077, 0.2598, 0.6077, 0.2622, 0.6077, 0.2647, 0.6077, 0.2671, 0.6077, 0.2696, 0.6077, 0.2696, 0.6099, 0.2696, 0.612, 0.2696, 0.6142, 0.2696, 0.6164, 0.2696, 0.6185, 0.2696, 0.6207, 0.2696, 0.6228, 0.2696, 0.625, 0.2304, 0.625, 0.2304, 0.6228, 0.2304, 0.6207, 0.2304, 0.6185, 0.2304, 0.6164, 0.2304, 0.6142, 0.2304, 0.612, 0.2304, 0.6099, 0.2304, 0.6077, 0.2329, 0.6077, 0.2353, 0.6077, 0.2378, 0.6077, 0.2402, 0.6077, 0.2427, 0.6077, 0.2451, 0.6077, 0.2476, 0.6077, 0.2304, 0.625, 0.2696, 0.625, 0.2696, 0.6272, 0.2696, 0.6293, 0.2696, 0.6315, 0.2696, 0.6336, 0.2696, 0.6358, 0.2696, 0.638, 0.2696, 0.6401, 0.2696, 0.6423, 0.2671, 0.6423, 0.2647, 0.6423, 0.2622, 0.6423, 0.2598, 0.6423, 0.2573, 0.6423, 0.2549, 0.6423, 0.2524, 0.6423, 0.25, 0.6423, 0.2476, 0.6423, 0.2451, 0.6423, 0.2427, 0.6423, 0.2402, 0.6423, 0.2378, 0.6423, 0.2353, 0.6423, 0.2329, 0.6423, 0.2304, 0.6423, 0.2304, 0.6401, 0.2304, 0.638, 0.2304, 0.6358, 0.2304, 0.6336, 0.2304, 0.6315, 0.2304, 0.6293, 0.2304, 0.6272, 0.2304, 0.625, 0.2304, 0.6228, 0.2304, 0.6228, 0.2304, 0.625, 0.2329, 0.6077, 0.2353, 0.6077, 0.2353, 0.6077, 0.2329, 0.6077, 0.2304, 0.6272, 0.2304, 0.625, 0.2304, 0.625, 0.2304, 0.6272, 0.25, 0.6077, 0.2524, 0.6077, 0.2524, 0.6077, 0.25, 0.6077, 0.2696, 0.6099, 0.2696, 0.612, 0.2696, 0.612, 0.2696, 0.6099, 0.2476, 0.6077, 0.25, 0.6077, 0.25, 0.6077, 0.2476, 0.6077, 0.2696, 0.625, 0.2696, 0.6272, 0.2696, 0.6272, 0.2696, 0.625, 0.2304, 0.612, 0.2304, 0.6099, 0.2304, 0.6099, 0.2304, 0.612, 0.2696, 0.6228, 0.2696, 0.625, 0.2696, 0.625, 0.2696, 0.6228, 0.2696, 0.6423, 0.2671, 0.6423, 0.2671, 0.6423, 0.2696, 0.6423, 0.2647, 0.6077, 0.2671, 0.6077, 0.2671, 0.6077, 0.2647, 0.6077, 0.2427, 0.6423, 0.2402, 0.6423, 0.2402, 0.6423, 0.2427, 0.6423, 0.2304, 0.6423, 0.2304, 0.6401, 0.2304, 0.6401, 0.2304, 0.6423, 0.2696, 0.638, 0.2696, 0.6401, 0.2696, 0.6401, 0.2696, 0.638, 0.2304, 0.6185, 0.2304, 0.6164, 0.2304, 0.6164, 0.2304, 0.6185, 0.2304, 0.6077, 0.2329, 0.6077, 0.2329, 0.6077, 0.2304, 0.6077, 0.2549, 0.6423, 0.2524, 0.6423, 0.2524, 0.6423, 0.2549, 0.6423, 0.2573, 0.6077, 0.2598, 0.6077, 0.2598, 0.6077, 0.2573, 0.6077, 0.2696, 0.6077, 0.2696, 0.6099, 0.2696, 0.6099, 0.2696, 0.6077, 0.2304, 0.6293, 0.2304, 0.6272, 0.2304, 0.6272, 0.2304, 0.6293, 0.2696, 0.6315, 0.2696, 0.6336, 0.2696, 0.6336, 0.2696, 0.6315, 0.2451, 0.6077, 0.2476, 0.6077, 0.2476, 0.6077, 0.2451, 0.6077, 0.2622, 0.6423, 0.2598, 0.6423, 0.2598, 0.6423, 0.2622, 0.6423, 0.2696, 0.6207, 0.2696, 0.6228, 0.2696, 0.6228, 0.2696, 0.6207, 0.2304, 0.6358, 0.2304, 0.6336, 0.2304, 0.6336, 0.2304, 0.6358, 0.2451, 0.6423, 0.2427, 0.6423, 0.2427, 0.6423, 0.2451, 0.6423, 0.2378, 0.6077, 0.2402, 0.6077, 0.2402, 0.6077, 0.2378, 0.6077, 0.2304, 0.6207, 0.2304, 0.6185, 0.2304, 0.6185, 0.2304, 0.6207, 0.2696, 0.6142, 0.2696, 0.6164, 0.2696, 0.6164, 0.2696, 0.6142, 0.2549, 0.6077, 0.2573, 0.6077, 0.2573, 0.6077, 0.2549, 0.6077, 0.2353, 0.6423, 0.2329, 0.6423, 0.2329, 0.6423, 0.2353, 0.6423, 0.2696, 0.6293, 0.2696, 0.6315, 0.2696, 0.6315, 0.2696, 0.6293, 0.2378, 0.6423, 0.2353, 0.6423, 0.2353, 0.6423, 0.2378, 0.6423, 0.2647, 0.6423, 0.2622, 0.6423, 0.2622, 0.6423, 0.2647, 0.6423, 0.2304, 0.6142, 0.2304, 0.612, 0.2304, 0.612, 0.2304, 0.6142, 0.2304, 0.638, 0.2304, 0.6358, 0.2304, 0.6358, 0.2304, 0.638, 0.2622, 0.6077, 0.2647, 0.6077, 0.2647, 0.6077, 0.2622, 0.6077, 0.2353, 0.6077, 0.2378, 0.6077, 0.2378, 0.6077, 0.2353, 0.6077, 0.2696, 0.6358, 0.2696, 0.638, 0.2696, 0.638, 0.2696, 0.6358, 0.2696, 0.612, 0.2696, 0.6142, 0.2696, 0.6142, 0.2696, 0.612, 0.2573, 0.6423, 0.2549, 0.6423, 0.2549, 0.6423, 0.2573, 0.6423, 0.2402, 0.6423, 0.2378, 0.6423, 0.2378, 0.6423, 0.2402, 0.6423, 0.2304, 0.6315, 0.2304, 0.6293, 0.2304, 0.6293, 0.2304, 0.6315, 0.2304, 0.6164, 0.2304, 0.6142, 0.2304, 0.6142, 0.2304, 0.6164, 0.2427, 0.6077, 0.2451, 0.6077, 0.2451, 0.6077, 0.2427, 0.6077, 0.2598, 0.6077, 0.2622, 0.6077, 0.2622, 0.6077, 0.2598, 0.6077, 0.2696, 0.6185, 0.2696, 0.6207, 0.2696, 0.6207, 0.2696, 0.6185, 0.2696, 0.6336, 0.2696, 0.6358, 0.2696, 0.6358, 0.2696, 0.6336, 0.2476, 0.6423, 0.2451, 0.6423, 0.2451, 0.6423, 0.2476, 0.6423, 0.2598, 0.6423, 0.2573, 0.6423, 0.2573, 0.6423, 0.2598, 0.6423, 0.2304, 0.6228, 0.2304, 0.6207, 0.2304, 0.6207, 0.2304, 0.6228, 0.2329, 0.6423, 0.2304, 0.6423, 0.2304, 0.6423, 0.2329, 0.6423, 0.2304, 0.6336, 0.2304, 0.6315, 0.2304, 0.6315, 0.2304, 0.6336, 0.2524, 0.6077, 0.2549, 0.6077, 0.2549, 0.6077, 0.2524, 0.6077, 0.2304, 0.6099, 0.2304, 0.6077, 0.2304, 0.6077, 0.2304, 0.6099, 0.2402, 0.6077, 0.2427, 0.6077, 0.2427, 0.6077, 0.2402, 0.6077, 0.2696, 0.6272, 0.2696, 0.6293, 0.2696, 0.6293, 0.2696, 0.6272, 0.2671, 0.6077, 0.2696, 0.6077, 0.2696, 0.6077, 0.2671, 0.6077, 0.2696, 0.6164, 0.2696, 0.6185, 0.2696, 0.6185, 0.2696, 0.6164, 0.2671, 0.6423, 0.2647, 0.6423, 0.2647, 0.6423, 0.2671, 0.6423, 0.2696, 0.6401, 0.2696, 0.6423, 0.2696, 0.6423, 0.2696, 0.6401, 0.25, 0.6423, 0.2476, 0.6423, 0.2476, 0.6423, 0.25, 0.6423])
me_cube.materials.append(mat_material)
me_cube.use_remesh_preserve_volume = False
me_cube.use_remesh_preserve_attributes = False
me_cube.use_mirror_vertex_groups = False
me_cube.update()

# ---- curves / text
txt_text = bpy.data.curves.new('Text', 'FONT')
txt_text.dimensions = '2D'
txt_text.body = 'Party\nScene'
txt_text.use_path_clamp = True
txt_text.extrude = 0.005
txt_text.resolution_u = 28
txt_text.space_line = 0.8
txt_text_001 = bpy.data.curves.new('Text.001', 'FONT')
txt_text_001.dimensions = '2D'
txt_text_001.body = 'mdi-cast-connectemdi-cast-connecteF03mdi-home-assist\U000f07d0'
txt_text_001.use_path_clamp = True
txt_text_001.extrude = 0.005
txt_text_002 = bpy.data.curves.new('Text.002', 'FONT')
txt_text_002.dimensions = '2D'
txt_text_002.body = 'ID: 1337'
txt_text_002.use_path_clamp = True
txt_text_002.extrude = 0.005
txt_text_002.resolution_u = 28
txt_text_002.space_line = 0.8

# ---- objects
ob_nfc_card = bpy.data.objects.new('NFC Card', me_cube)
ob_text = bpy.data.objects.new('Text', txt_text)
ob_text_001 = bpy.data.objects.new('Text.001', txt_text_001)
ob_text_002 = bpy.data.objects.new('Text.002', txt_text_002)

# ---- transforms, parenting, visibility, modifiers, constraints
ob_nfc_card.location = (0.0, 0.0, 0.0)
ob_nfc_card.lock_rotations_4d = False
ob_nfc_card.empty_display_type = 'ARROWS'
ob_nfc_card.lineart.crease_threshold = 0.0
_m = ob_nfc_card.modifiers.new('Boolean', 'BOOLEAN')
_m.solver = 'FAST'
ob_text.location = (-0.01503, -0.02146, 0.003388)
ob_text.rotation_euler = (0.0, -0.0, 1.571)
ob_text.scale = (0.01818, 0.01818, 0.2479)
ob_text.lineart.crease_threshold = 0.0
ob_text_001.location = (-0.0312, 0.01277, 0.003237)
ob_text_001.rotation_euler = (0.0, -0.0, 1.571)
ob_text_001.scale = (0.01091, 0.01091, 0.2055)
ob_text_001.lineart.crease_threshold = 0.0
ob_text_002.location = (-0.03627, 0.006353, 0.003923)
ob_text_002.rotation_euler = (0.0, -0.0, 1.571)
ob_text_002.scale = (0.006274, 0.006274, 0.4035)
ob_text_002.lineart.crease_threshold = 0.0

# ---- collection membership
scene.collection.objects.link(ob_nfc_card)
scene.collection.objects.link(ob_text)
scene.collection.objects.link(ob_text_001)
scene.collection.objects.link(ob_text_002)

# ---- scene / render settings (as saved in the file)
scene.frame_start = 1; scene.frame_end = 250; scene.frame_set(2)
scene.render.engine = 'BLENDER_EEVEE_NEXT'
scene.cycles.use_denoising = False
scene.cycles.samples = 128
scene.cycles.sampling_pattern = 'TABULATED_SOBOL'
scene.cycles.use_adaptive_sampling = False
scene.cycles.use_light_tree = False
scene.view_settings.view_transform = 'Filmic'
bpy.context.view_layer.update()

# ---- added for rendering (the .blend has no active camera and no usable light): camera, sun
cam_auto = bpy.data.cameras.new('AutoCamera')
cam_auto.lens = 50.0
cam_auto.sensor_width = 36.0
cam_auto.clip_end = 1000.0
ob_auto_camera = bpy.data.objects.new('AutoCamera', cam_auto)
scene.collection.objects.link(ob_auto_camera)
ob_auto_camera.location = (0.470534, -0.340492, 0.378962)
ob_auto_camera.rotation_euler = (1.09748, -7.21219e-08, 0.694738)
scene.camera = ob_auto_camera
light_auto_sun = bpy.data.lights.new('AutoSun', 'SUN')
light_auto_sun.energy = 3.0
light_auto_sun.angle = 0.0523599
ob_auto_sun = bpy.data.objects.new('AutoSun', light_auto_sun)
scene.collection.objects.link(ob_auto_sun)
ob_auto_sun.rotation_euler = (0.872665, 0.174533, 0.523599)
bpy.context.view_layer.update()
